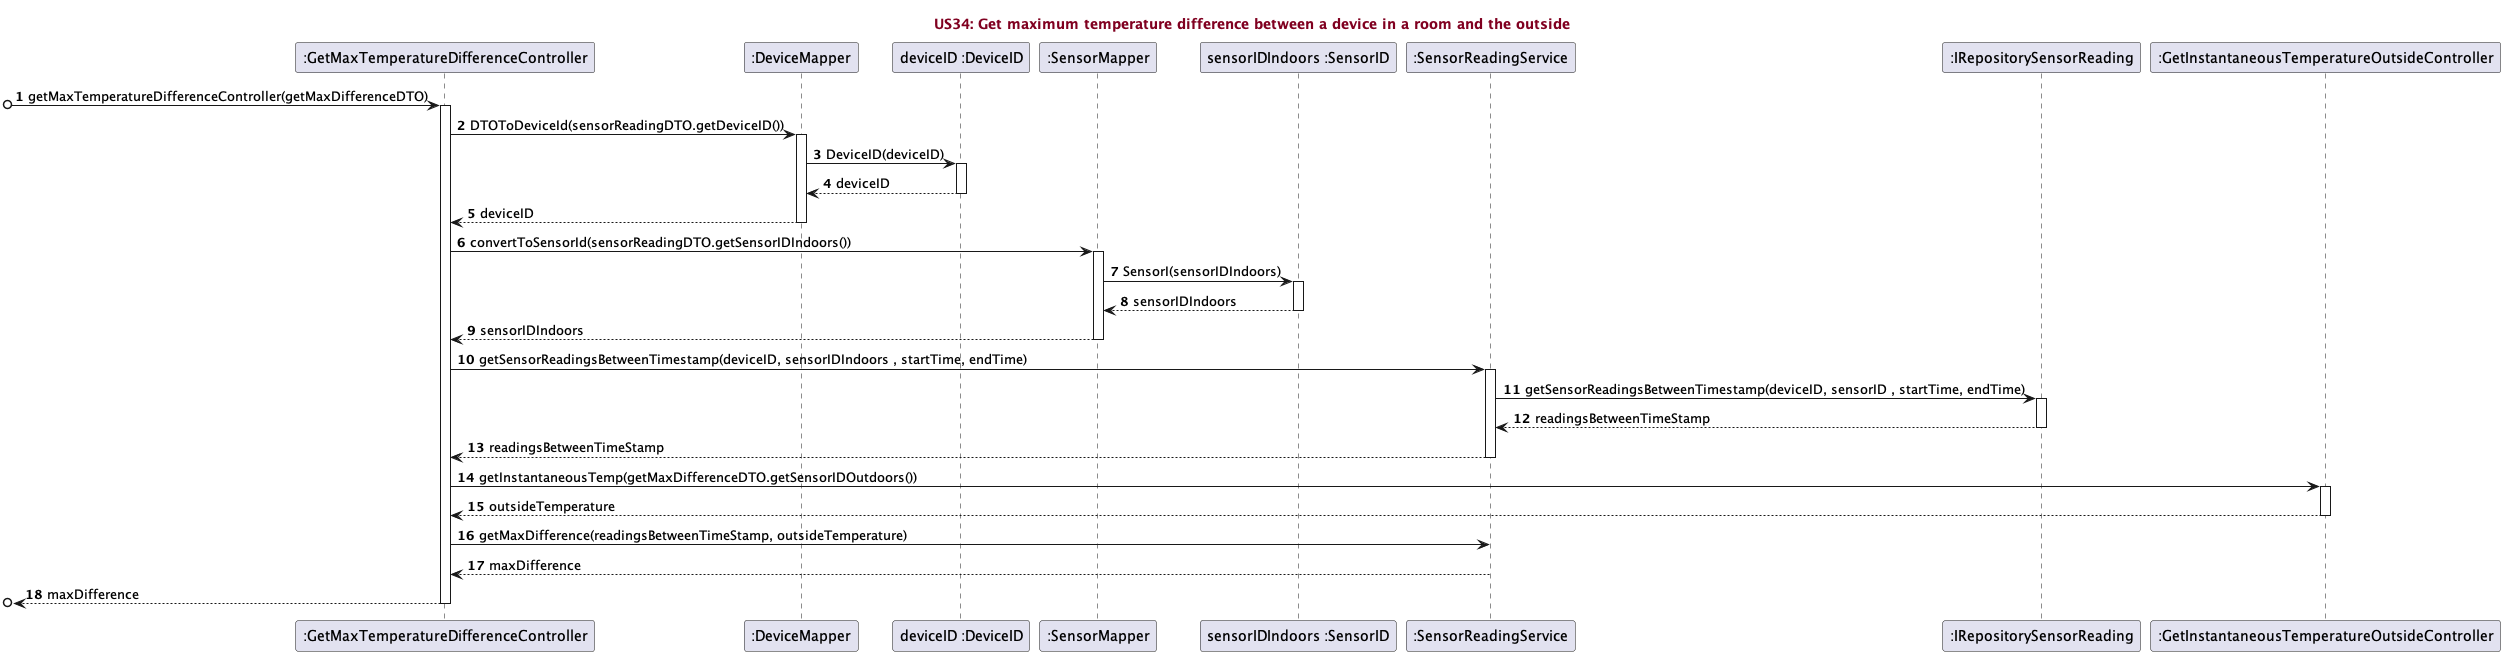

The diagram above was rendered by PlantUML. Its source (embedded in the PNG):
@startuml
'https://plantuml.com/sequence-diagram

title <font color=#800020>US34: Get maximum temperature difference between a device in a room and the outside</font>

autonumber

participant ":GetMaxTemperatureDifferenceController"
participant ":DeviceMapper"
participant "deviceID :DeviceID"
participant ":SensorMapper"
participant "sensorIDIndoors :SensorID"
participant ":SensorReadingService"
participant ":IRepositorySensorReading"
participant ":GetInstantaneousTemperatureOutsideController"


[o-> ":GetMaxTemperatureDifferenceController" ++ : getMaxTemperatureDifferenceController(getMaxDifferenceDTO)
":GetMaxTemperatureDifferenceController" -> ":DeviceMapper" ++ : DTOToDeviceId(sensorReadingDTO.getDeviceID())
":DeviceMapper" -> "deviceID :DeviceID" ++ : DeviceID(deviceID)
"deviceID :DeviceID" --> ":DeviceMapper" -- : deviceID
":DeviceMapper" --> ":GetMaxTemperatureDifferenceController" -- : deviceID

":GetMaxTemperatureDifferenceController" -> ":SensorMapper" ++ : convertToSensorId(sensorReadingDTO.getSensorIDIndoors())
":SensorMapper" -> "sensorIDIndoors :SensorID" ++: SensorI(sensorIDIndoors)
"sensorIDIndoors :SensorID" --> ":SensorMapper" -- : sensorIDIndoors
":SensorMapper" --> ":GetMaxTemperatureDifferenceController" -- : sensorIDIndoors

":GetMaxTemperatureDifferenceController" -> ":SensorReadingService" ++ : getSensorReadingsBetweenTimestamp(deviceID, sensorIDIndoors , startTime, endTime)
":SensorReadingService" -> ":IRepositorySensorReading" ++ : getSensorReadingsBetweenTimestamp(deviceID, sensorID , startTime, endTime)
":IRepositorySensorReading" --> ":SensorReadingService" -- : readingsBetweenTimeStamp
":SensorReadingService" --> ":GetMaxTemperatureDifferenceController" -- : readingsBetweenTimeStamp

":GetMaxTemperatureDifferenceController" -> ":GetInstantaneousTemperatureOutsideController" ++ : getInstantaneousTemp(getMaxDifferenceDTO.getSensorIDOutdoors())
":GetMaxTemperatureDifferenceController" <-- ":GetInstantaneousTemperatureOutsideController" -- : outsideTemperature

":GetMaxTemperatureDifferenceController" -> ":SensorReadingService" : getMaxDifference(readingsBetweenTimeStamp, outsideTemperature)
":SensorReadingService" --> ":GetMaxTemperatureDifferenceController" -- : maxDifference

[o<-- ":GetMaxTemperatureDifferenceController" -- : maxDifference


@enduml